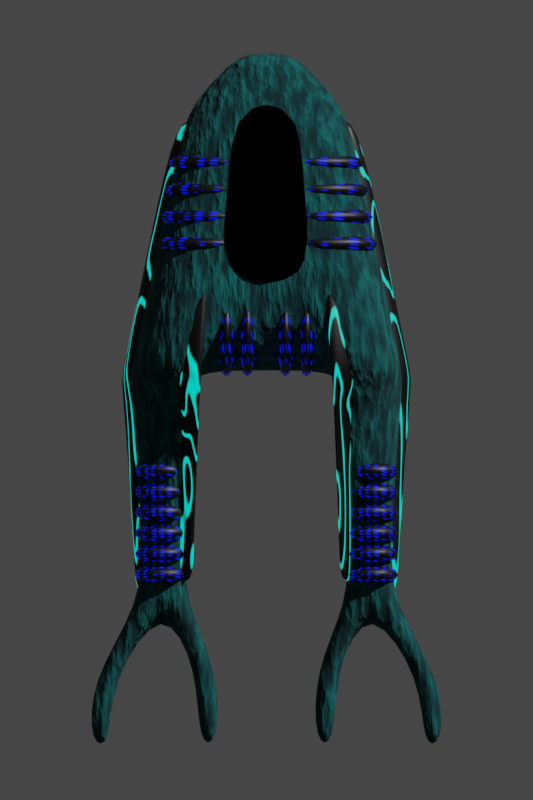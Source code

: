 # Source: silent_harvester.blend  (saved by Blender 3.2.14; exported with 4.5.12 LTS)
import bpy
from mathutils import Matrix  # noqa: F401  (used for matrix-valued properties, if any)

bpy.ops.wm.read_factory_settings(use_empty=True)
scene = bpy.context.scene
scene.name = 'Scene'

# ---- collections
col_collection = bpy.data.collections.new('Collection'); scene.collection.children.link(col_collection)
col_ship = bpy.data.collections.new('Ship'); scene.collection.children.link(col_ship)

# ---- materials (node trees are filled in below, after node groups)
mat_material = bpy.data.materials.new('Material')
mat_material_001 = bpy.data.materials.new('Material.001')
mat_material_003 = bpy.data.materials.new('Material.003')
mat_material_002 = bpy.data.materials.new('Material.002')

# ---- material node trees
mat_material.use_nodes = True; mat_material.node_tree.nodes.clear()
_N = mat_material.node_tree.nodes; _L = mat_material.node_tree.links
n0 = _N.new('ShaderNodeValToRGB'); n0.name = 'ColorRamp'; n0.location = (-292, 223)
n0.color_ramp.interpolation = 'EASE'
while len(n0.color_ramp.elements) > 1: n0.color_ramp.elements.remove(n0.color_ramp.elements[-1])
n0.color_ramp.elements[0].position = 0.0; n0.color_ramp.elements[0].color = (0.0, 0.1783, 0.1696, 1.0)
_e = n0.color_ramp.elements.new(0.7136); _e.color = (0.0, 0.02213, 0.02727, 1.0)
n1 = _N.new('ShaderNodeTexNoise'); n1.name = 'Noise Texture'; n1.location = (-536, 172)
n1.inputs[2].default_value = 20.0
n2 = _N.new('ShaderNodeBsdfPrincipled'); n2.name = 'Principled BSDF'; n2.location = (25, 906)
n2.distribution = 'GGX'
n2.subsurface_method = 'RANDOM_WALK_SKIN'
n2.inputs[2].default_value = 1.0
n2.inputs[3].default_value = 1.45
n2.inputs[27].default_value = (0.0, 0.0, 0.0, 1.0)
n2.inputs[28].default_value = 1.0
n3 = _N.new('ShaderNodeOutputMaterial'); n3.name = 'Material Output'; n3.location = (518, 290)
n4 = _N.new('ShaderNodeDisplacement'); n4.name = 'Displacement'; n4.location = (188, 185)
n4.inputs[2].default_value = 0.25
_L.new(n2.outputs[0], n3.inputs[0])
_L.new(n1.outputs[0], n0.inputs[0])
_L.new(n0.outputs[0], n2.inputs[0])
_L.new(n0.outputs[0], n4.inputs[0])
_L.new(n4.outputs[0], n3.inputs[2])
n3.is_active_output = True
mat_material_001.use_nodes = True; mat_material_001.node_tree.nodes.clear()
_N = mat_material_001.node_tree.nodes; _L = mat_material_001.node_tree.links
n0 = _N.new('ShaderNodeBsdfPrincipled'); n0.name = 'Principled BSDF'; n0.location = (10, 300)
n0.distribution = 'GGX'
n0.subsurface_method = 'RANDOM_WALK_SKIN'
n0.inputs[0].default_value = (0.0, 0.0, 0.0, 1.0)
n0.inputs[1].default_value = 1.0
n0.inputs[2].default_value = 0.0
n0.inputs[3].default_value = 1.45
n0.inputs[27].default_value = (0.0, 0.0, 0.0, 1.0)
n0.inputs[28].default_value = 1.0
n1 = _N.new('ShaderNodeOutputMaterial'); n1.name = 'Material Output'; n1.location = (300, 300)
_L.new(n0.outputs[0], n1.inputs[0])
n1.is_active_output = True
mat_material_003.use_nodes = True; mat_material_003.node_tree.nodes.clear()
_N = mat_material_003.node_tree.nodes; _L = mat_material_003.node_tree.links
n0 = _N.new('ShaderNodeOutputMaterial'); n0.name = 'Material Output'; n0.location = (300, 300)
n1 = _N.new('ShaderNodeTexMagic'); n1.name = 'Magic Texture'; n1.location = (-512, 111)
n2 = _N.new('ShaderNodeBsdfPrincipled'); n2.name = 'Principled BSDF'; n2.location = (10, 300)
n2.distribution = 'GGX'
n2.subsurface_method = 'RANDOM_WALK_SKIN'
n2.inputs[3].default_value = 1.45
n2.inputs[28].default_value = 1.0
n3 = _N.new('ShaderNodeValToRGB'); n3.name = 'ColorRamp'; n3.location = (-300, 194)
while len(n3.color_ramp.elements) > 1: n3.color_ramp.elements.remove(n3.color_ramp.elements[-1])
n3.color_ramp.elements[0].position = 0.0; n3.color_ramp.elements[0].color = (0.0, 0.01048, 1.0, 1.0)
_e = n3.color_ramp.elements.new(0.4909); _e.color = (0.0, 0.0, 0.0, 1.0)
n4 = _N.new('ShaderNodeTexCoord'); n4.name = 'Texture Coordinate'; n4.location = (-1015, 23)
n5 = _N.new('ShaderNodeMapping'); n5.name = 'Mapping'; n5.location = (-788, 46)
_L.new(n2.outputs[0], n0.inputs[0])
_L.new(n1.outputs[0], n3.inputs[0])
_L.new(n3.outputs[0], n2.inputs[27])
_L.new(n3.outputs[0], n2.inputs[0])
_L.new(n5.outputs[0], n1.inputs[0])
_L.new(n4.outputs[0], n5.inputs[0])
n0.is_active_output = True
mat_material_002.use_nodes = True; mat_material_002.node_tree.nodes.clear()
_N = mat_material_002.node_tree.nodes; _L = mat_material_002.node_tree.links
n0 = _N.new('ShaderNodeOutputMaterial'); n0.name = 'Material Output'; n0.location = (300, 300)
n1 = _N.new('ShaderNodeBsdfPrincipled'); n1.name = 'Principled BSDF'; n1.location = (10, 300)
n1.distribution = 'GGX'
n1.subsurface_method = 'RANDOM_WALK_SKIN'
n1.inputs[0].default_value = (0.0, 0.0, 0.0, 1.0)
n1.inputs[3].default_value = 1.45
n1.inputs[28].default_value = 1.0
n2 = _N.new('ShaderNodeTexWave'); n2.name = 'Wave Texture'; n2.location = (-542, 12)
n2.bands_direction = 'Y'
n3 = _N.new('ShaderNodeValToRGB'); n3.name = 'ColorRamp'; n3.location = (-295, -33)
while len(n3.color_ramp.elements) > 1: n3.color_ramp.elements.remove(n3.color_ramp.elements[-1])
n3.color_ramp.elements[0].position = 0.8682; n3.color_ramp.elements[0].color = (0.0, 0.0, 0.0, 1.0)
_e = n3.color_ramp.elements.new(1.0); _e.color = (0.0, 1.0, 0.7639, 1.0)
n4 = _N.new('ShaderNodeTexNoise'); n4.name = 'Noise Texture'; n4.location = (-819, -31)
n4.noise_dimensions = '4D'
n4.inputs[2].default_value = 1.0
_L.new(n1.outputs[0], n0.inputs[0])
_L.new(n3.outputs[0], n1.inputs[27])
_L.new(n2.outputs[0], n3.inputs[0])
_L.new(n4.outputs[0], n2.inputs[0])
n0.is_active_output = True

# ---- world
world_world = bpy.data.worlds.new('World'); scene.world = world_world
world_world.use_nodes = True; world_world.node_tree.nodes.clear()
_N = world_world.node_tree.nodes; _L = world_world.node_tree.links
n0 = _N.new('ShaderNodeOutputWorld'); n0.name = 'World Output'; n0.location = (300, 300)
n1 = _N.new('ShaderNodeBackground'); n1.name = 'Background'; n1.location = (10, 300)
n1.inputs[0].default_value = (0.05088, 0.05088, 0.05088, 1.0)
_L.new(n1.outputs[0], n0.inputs[0])
n0.is_active_output = True
world_world.color = (0.05088, 0.05088, 0.05088)
world_world.use_sun_shadow = False
world_world.sun_shadow_jitter_overblur = 0.0

# ---- cameras
cam_main_camera = bpy.data.cameras.new('Main Camera')
cam_main_camera.type = 'ORTHO'
cam_main_camera.clip_end = 100.0
cam_main_camera.lens = 35.0
cam_main_camera.sensor_width = 32.0
cam_main_camera.sensor_height = 18.0
cam_main_camera.dof.focus_distance = 0.0
cam_main_camera.dof.aperture_fstop = 128.0
cam_camera_003 = bpy.data.cameras.new('Camera.003')
cam_camera_003.type = 'ORTHO'
cam_camera_003.lens = 71.0
cam_camera_003.ortho_scale = 12.1

# ---- lights
light_sun = bpy.data.lights.new('Sun', 'SUN')
light_sun.transmission_factor = 0.0
light_sun.angle = 0.0
light_sun.energy = 3.0
light_sun.shadow_buffer_clip_start = 0.5
light_sun.shadow_soft_size = 0.1
light_sun.shadow_cascade_max_distance = 1000.0
light_sun.cycles.max_bounces = 12
light_sun.cycles.use_multiple_importance_sampling = False

# ---- meshes
me_cube_003 = bpy.data.meshes.new('Cube.003')
me_cube_003.from_pydata([(-0.5092, -1.0, -0.7), (-0.5092, -1.0, 0.7), (-0.2011, 1.481, -0.173), (-0.2011, 1.481, 0.173), (-0.6255, 1.0, 0.1428), (-1.042, -1.0, 0.3911), (-1.042, -1.0, -0.3911), (-0.6255, 1.0, -0.1428), (0.0, 1.481, -0.173), (0.0, 1.481, 0.173), (0.0, -1.0, -0.7), (0.0, -1.0, 0.7), (-0.5092, -1.0, -0.4982), (-0.5092, -1.0, 0.4982), (-1.042, -1.0, -0.1948), (-1.042, -1.0, 0.1948), (-0.6056, -2.206, -0.1989), (-0.6056, -2.206, 0.1989), (-0.9453, -2.206, -0.1808), (-0.9453, -2.206, 0.1808), (-0.6056, -2.7, -0.1989), (-0.6056, -2.7, 0.1989), (-0.9453, -2.7, -0.1808), (-0.9453, -2.7, 0.1808), (-0.4133, 1.241, -0.1579), (-0.4133, 1.241, 0.1579), (-0.7754, -1.0, -0.6956), (-0.7754, -1.0, 0.6956), (-0.7754, -1.0, -0.3465), (-0.7754, -1.0, 0.3465), (-0.7754, -2.206, -0.1899), (-0.7754, -2.206, 0.1899), (-0.7754, -2.7, -0.1899), (-0.7754, -2.7, 0.1899), (-1.161, -3.264, -0.08859), (-1.33, -3.264, -0.08437), (-1.33, -3.264, 0.08437), (-1.161, -3.264, 0.08859), (-0.3518, -3.178, -0.09281), (-0.3518, -3.178, 0.09281), (-0.5216, -3.178, 0.08859), (-0.5216, -3.178, -0.08859), (-1.161, -3.789, -0.08859), (-1.33, -3.789, -0.08437), (-1.33, -3.789, 0.08437), (-1.161, -3.789, 0.08859), (-0.3518, -3.789, -0.09281), (-0.3518, -3.789, 0.09281), (-0.5216, -3.789, 0.08859), (-0.5216, -3.789, -0.08859), (-0.3551, 0.2407, -0.4365), (-0.3551, 0.2407, 0.4365), (-0.8336, 0.0, -0.267), (-0.8336, 0.0, 0.267), (0.0, 0.2407, 0.4365), (0.0, 0.2407, -0.4365), (-0.5944, 0.1203, -0.4267), (-0.5944, 0.1203, 0.4267)], [], [(57, 25, 4, 53), (52, 53, 4, 7), (26, 0, 12, 28), (10, 11, 1, 0), (54, 51, 1, 11), (56, 26, 6, 52), (50, 55, 10, 0), (25, 24, 7, 4), (2, 3, 9, 8), (29, 15, 19, 31), (0, 1, 13, 12), (5, 6, 14, 15), (27, 5, 15, 29), (16, 17, 21, 20), (12, 13, 17, 16), (15, 14, 18, 19), (28, 12, 16, 30), (23, 22, 35, 36), (19, 18, 22, 23), (30, 16, 20, 32), (31, 19, 23, 33), (17, 31, 33, 21), (18, 30, 32, 22), (21, 33, 40, 39), (14, 28, 30, 18), (1, 27, 29, 13), (13, 29, 31, 17), (3, 2, 24, 25), (50, 0, 26, 56), (6, 26, 28, 14), (51, 3, 25, 57), (37, 36, 44, 45), (22, 32, 34, 35), (33, 23, 36, 37), (32, 33, 37, 34), (38, 39, 47, 46), (20, 21, 39, 38), (33, 32, 41, 40), (32, 20, 38, 41), (42, 45, 44, 43), (46, 47, 48, 49), (40, 41, 49, 48), (35, 34, 42, 43), (39, 40, 48, 47), (34, 37, 45, 42), (36, 35, 43, 44), (41, 38, 46, 49), (1, 51, 57, 27), (2, 50, 56, 24), (2, 8, 55, 50), (24, 56, 52, 7), (9, 3, 51, 54), (6, 5, 53, 52), (27, 57, 53, 5)])
me_cube_003.polygons.foreach_set('use_smooth', [True] * 54)
_uv = me_cube_003.uv_layers.new(name='UVMap')
_uv.uv.foreach_set('vector', [0.7243, 0.69, 0.7537, 0.9047, 0.7131, 0.8589, 0.6757, 0.6678, 0.9675, 0.2798, 0.8657, 0.2798, 0.8893, 0.09006, 0.9438, 0.09006, 0.3247, 0.5757, 0.3491, 0.5311, 0.3825, 0.5502, 0.3825, 0.6086, 0.09707, 0.5305, 0.09707, 0.7974, 5.96e-08, 0.7974, 0.0, 0.5305, 0.8372, 0.7129, 0.7699, 0.7129, 0.7455, 0.4753, 0.842, 0.4753, 0.756, 0.2147, 0.7854, 1.979e-05, 0.842, 0.001373, 0.8046, 0.1925, 0.7103, 0.2376, 0.643, 0.2376, 0.6383, 0.0, 0.7348, 0.0, 0.8865, 0.04503, 0.9467, 0.04503, 0.9438, 0.09006, 0.8893, 0.09006, 0.4209, 0.5311, 0.4209, 0.5971, 0.3825, 0.5971, 0.3825, 0.5311, 0.3774, 0.5306, 0.3239, 0.5311, 0.3419, 0.3014, 0.3742, 0.3015, 0.0, 0.0, 0.2669, 0.0, 0.2284, 0.0, 0.03847, 0.0, 0.2418, 0.5305, 0.2418, 0.6796, 0.2418, 0.6422, 0.2418, 0.5679, 0.2669, 0.6225, 0.2922, 0.5497, 0.3247, 0.5311, 0.3247, 0.5896, 0.09553, 0.2304, 0.1714, 0.2304, 0.1714, 0.3246, 0.09553, 0.3246, 0.03847, 0.0, 0.2284, 0.0, 0.1714, 0.2304, 0.09553, 0.2304, 0.9163, 1.0, 0.842, 1.0, 0.8447, 0.7698, 0.9136, 0.7698, 0.5278, 0.5306, 0.4742, 0.5301, 0.4985, 0.3015, 0.5309, 0.3015, 0.9136, 0.6755, 0.8447, 0.6755, 0.8631, 0.5697, 0.8952, 0.5697, 0.9136, 0.7698, 0.8447, 0.7698, 0.8447, 0.6755, 0.9136, 0.6755, 0.5309, 0.3015, 0.4985, 0.3015, 0.4985, 0.2073, 0.5309, 0.2072, 0.3742, 0.3015, 0.3419, 0.3014, 0.3419, 0.2072, 0.3742, 0.2072, 0.4066, 0.3015, 0.3742, 0.3015, 0.3742, 0.2072, 0.4066, 0.2073, 0.5633, 0.3014, 0.5309, 0.3015, 0.5309, 0.2072, 0.5633, 0.2072, 0.4066, 0.2073, 0.3742, 0.2072, 0.4203, 0.1168, 0.4526, 0.1169, 0.5813, 0.5311, 0.5278, 0.5306, 0.5309, 0.3015, 0.5633, 0.3014, 0.2913, 0.667, 0.2669, 0.6225, 0.3247, 0.5896, 0.3247, 0.648, 0.431, 0.5301, 0.3774, 0.5306, 0.3742, 0.3015, 0.4066, 0.3015, 0.8836, 0.0, 0.9496, 0.0, 0.9467, 0.04503, 0.8865, 0.04503, 0.7103, 0.2376, 0.7348, 0.0, 0.7854, 1.979e-05, 0.756, 0.2147, 0.35, 0.6485, 0.3247, 0.5757, 0.3825, 0.6086, 0.3825, 0.667, 0.7699, 0.7129, 0.7944, 0.9505, 0.7537, 0.9047, 0.7243, 0.69, 0.2992, 0.1001, 0.2669, 0.1, 0.2669, 0.0, 0.2992, 6.127e-05, 0.5633, 0.2072, 0.5309, 0.2072, 0.606, 0.1001, 0.6383, 0.1, 0.3742, 0.2072, 0.3419, 0.2072, 0.2669, 0.1, 0.2992, 0.1001, 0.1695, 0.7401, 0.09707, 0.7401, 0.1164, 0.6305, 0.1502, 0.6305, 0.1158, 0.414, 0.1511, 0.414, 0.1511, 0.5305, 0.1158, 0.5305, 0.09553, 0.3246, 0.1714, 0.3246, 0.1511, 0.414, 0.1158, 0.414, 0.2418, 0.7389, 0.1695, 0.7389, 0.1888, 0.647, 0.2225, 0.647, 0.5309, 0.2072, 0.4985, 0.2073, 0.4526, 0.1169, 0.4849, 0.1168, 0.4856, 0.5311, 0.4856, 0.5649, 0.4532, 0.5641, 0.4532, 0.532, 0.4532, 0.5311, 0.4532, 0.5665, 0.4209, 0.5657, 0.4209, 0.532, 0.2225, 0.647, 0.1888, 0.647, 0.1888, 0.5305, 0.2225, 0.5305, 0.6383, 0.1, 0.606, 0.1001, 0.606, 6.127e-05, 0.6383, 0.0, 0.4526, 0.1169, 0.4203, 0.1168, 0.4203, 0.0003614, 0.4526, 0.0004227, 0.1502, 0.6305, 0.1164, 0.6305, 0.1164, 0.5305, 0.1502, 0.5305, 0.8952, 0.5697, 0.8631, 0.5697, 0.8631, 0.4696, 0.8952, 0.4696, 0.4849, 0.1168, 0.4526, 0.1169, 0.4526, 0.0004227, 0.4849, 0.0003614, 0.7455, 0.4753, 0.7699, 0.7129, 0.7243, 0.69, 0.6949, 0.4753, 0.6859, 0.4753, 0.7103, 0.2376, 0.756, 0.2147, 0.7265, 0.4295, 0.6859, 0.4753, 0.6478, 0.4753, 0.643, 0.2376, 0.7103, 0.2376, 0.7265, 0.4295, 0.756, 0.2147, 0.8046, 0.1925, 0.7672, 0.3837, 0.8325, 0.9505, 0.7944, 0.9505, 0.7699, 0.7129, 0.8372, 0.7129, 0.9911, 0.4696, 0.842, 0.4696, 0.8657, 0.2798, 0.9675, 0.2798, 0.6949, 0.4753, 0.7243, 0.69, 0.6757, 0.6678, 0.6383, 0.4766])
me_cube_003.materials.append(mat_material)
me_cube_003.update()
me_cube_005 = bpy.data.meshes.new('Cube.005')
me_cube_005.from_pydata([(-0.5196, -0.5401, 0.03018), (-0.5196, -0.3616, 0.7496), (-0.3706, 1.053, -0.3651), (-0.3706, 1.232, 0.3543), (0.5196, -0.5401, 0.03018), (0.5196, -0.3616, 0.7496), (0.3706, 1.053, -0.3651), (0.3706, 1.232, 0.3543), (-0.3706, 0.2565, -0.1674), (-0.3706, 0.435, 0.5519), (0.3706, 0.2565, -0.1674), (0.3706, 0.435, 0.5519)], [], [(8, 9, 3, 2), (2, 3, 7, 6), (10, 11, 5, 4), (4, 5, 1, 0), (8, 10, 4, 0), (11, 9, 1, 5), (7, 3, 9, 11), (2, 6, 10, 8), (6, 7, 11, 10), (0, 1, 9, 8)])
me_cube_005.polygons.foreach_set('use_smooth', [True] * 10)
_uv = me_cube_005.uv_layers.new(name='UVMap')
_uv.uv.foreach_set('vector', [0.375, 0.125, 0.625, 0.125, 0.625, 0.25, 0.375, 0.25, 0.375, 0.25, 0.625, 0.25, 0.625, 0.5, 0.375, 0.5, 0.375, 0.625, 0.625, 0.625, 0.625, 0.75, 0.375, 0.75, 0.375, 0.75, 0.625, 0.75, 0.625, 1.0, 0.375, 1.0, 0.125, 0.625, 0.375, 0.625, 0.375, 0.75, 0.125, 0.75, 0.625, 0.625, 0.875, 0.625, 0.875, 0.75, 0.625, 0.75, 0.625, 0.5, 0.875, 0.5, 0.875, 0.625, 0.625, 0.625, 0.125, 0.5, 0.375, 0.5, 0.375, 0.625, 0.125, 0.625, 0.375, 0.5, 0.625, 0.5, 0.625, 0.625, 0.375, 0.625, 0.375, 0.0, 0.625, 0.0, 0.625, 0.125, 0.375, 0.125])
me_cube_005.materials.append(mat_material_001)
me_cube_005.update()
me_cube_006 = bpy.data.meshes.new('Cube.006')
me_cube_006.from_pydata([(-0.8093, -0.09651, -0.1264), (-0.9673, -0.09651, 0.4199), (-0.8093, 0.09651, -0.1264), (-0.9673, 0.09651, 0.4199), (-0.04572, -0.09651, 0.09432), (-0.2037, -0.09651, 0.6407), (-0.04572, 0.09651, 0.09432), (-0.2037, 0.09651, 0.6407)], [], [(0, 1, 3, 2), (2, 3, 7, 6), (6, 7, 5, 4), (4, 5, 1, 0), (2, 6, 4, 0), (7, 3, 1, 5)])
me_cube_006.polygons.foreach_set('use_smooth', [True] * 6)
_uv = me_cube_006.uv_layers.new(name='UVMap')
_uv.uv.foreach_set('vector', [0.375, 0.0, 0.625, 0.0, 0.625, 0.25, 0.375, 0.25, 0.375, 0.25, 0.625, 0.25, 0.625, 0.5, 0.375, 0.5, 0.375, 0.5, 0.625, 0.5, 0.625, 0.75, 0.375, 0.75, 0.375, 0.75, 0.625, 0.75, 0.625, 1.0, 0.375, 1.0, 0.125, 0.5, 0.375, 0.5, 0.375, 0.75, 0.125, 0.75, 0.625, 0.5, 0.875, 0.5, 0.875, 0.75, 0.625, 0.75])
me_cube_006.materials.append(mat_material_003)
me_cube_006.update()
me_cube_009 = bpy.data.meshes.new('Cube.009')
me_cube_009.from_pydata([(-0.5538, -1.0, 0.4924), (-0.5538, -1.0, 0.2906), (-0.614, -2.206, -0.008735), (-0.614, -2.7, -0.008735), (-0.7202, -1.0, 0.4879), (-0.7202, -1.0, 0.1389), (-0.7202, -2.206, -0.01777), (-0.7202, -2.7, -0.01777), (-0.4575, 0.2407, 0.2289), (-0.607, 0.1203, 0.2191), (-0.7359, -1.02, 0.5498), (-0.5696, -1.02, 0.5542), (-0.7359, -1.02, 0.2007), (-0.5696, -1.02, 0.3524), (-0.7359, -2.226, 0.04406), (-0.6298, -2.226, 0.0531), (-0.7359, -2.509, 0.04406), (-0.6298, -2.509, 0.0531), (-0.6228, 0.1001, 0.281), (-0.4733, 0.2205, 0.2907), (-0.6175, -1.092, 0.721), (-0.4512, -1.092, 0.7254), (-0.6175, -1.092, 0.372), (-0.4512, -1.092, 0.5236), (-0.6175, -2.298, 0.2153), (-0.5114, -2.298, 0.2243), (-0.6175, -2.58, 0.2153), (-0.5114, -2.58, 0.2243), (-0.5044, 0.02862, 0.4522), (-0.3549, 0.149, 0.462)], [], [(2, 3, 7, 6), (0, 1, 5, 4), (1, 2, 6, 5), (0, 4, 9, 8), (17, 15, 25, 27), (12, 14, 24, 22), (13, 11, 21, 23), (19, 18, 28, 29), (6, 7, 16, 14), (2, 1, 13, 15), (0, 8, 19, 11), (4, 5, 12, 10), (7, 3, 17, 16), (8, 9, 18, 19), (1, 0, 11, 13), (5, 6, 14, 12), (3, 2, 15, 17), (9, 4, 10, 18), (25, 24, 26, 27), (21, 20, 22, 23), (23, 22, 24, 25), (21, 29, 28, 20), (18, 10, 20, 28), (14, 16, 26, 24), (15, 13, 23, 25), (11, 19, 29, 21), (10, 12, 22, 20), (16, 17, 27, 26)])
me_cube_009.polygons.foreach_set('use_smooth', [True] * 28)
_uv = me_cube_009.uv_layers.new(name='UVMap')
_uv.uv.foreach_set('vector', [0.875, 0.75, 0.875, 0.75, 0.875, 0.75, 0.875, 0.75, 0.875, 0.75, 0.875, 0.75, 0.875, 0.75, 0.875, 0.75, 0.875, 0.75, 0.875, 0.75, 0.875, 0.75, 0.875, 0.75, 0.875, 0.75, 0.875, 0.75, 0.875, 0.625, 0.875, 0.625, 0.875, 0.75, 0.875, 0.75, 0.875, 0.75, 0.875, 0.75, 0.875, 0.75, 0.875, 0.75, 0.875, 0.75, 0.875, 0.75, 0.875, 0.75, 0.875, 0.75, 0.875, 0.75, 0.875, 0.75, 0.875, 0.625, 0.875, 0.625, 0.875, 0.625, 0.875, 0.625, 0.875, 0.75, 0.875, 0.75, 0.875, 0.75, 0.875, 0.75, 0.875, 0.75, 0.875, 0.75, 0.875, 0.75, 0.875, 0.75, 0.875, 0.75, 0.875, 0.625, 0.875, 0.625, 0.875, 0.75, 0.875, 0.75, 0.875, 0.75, 0.875, 0.75, 0.875, 0.75, 0.875, 0.75, 0.875, 0.75, 0.875, 0.75, 0.875, 0.75, 0.875, 0.625, 0.875, 0.625, 0.875, 0.625, 0.875, 0.625, 0.875, 0.75, 0.875, 0.75, 0.875, 0.75, 0.875, 0.75, 0.875, 0.75, 0.875, 0.75, 0.875, 0.75, 0.875, 0.75, 0.875, 0.75, 0.875, 0.75, 0.875, 0.75, 0.875, 0.75, 0.875, 0.625, 0.875, 0.75, 0.875, 0.75, 0.875, 0.625, 0.875, 0.75, 0.875, 0.75, 0.875, 0.75, 0.875, 0.75, 0.875, 0.75, 0.875, 0.75, 0.875, 0.75, 0.875, 0.75, 0.875, 0.75, 0.875, 0.75, 0.875, 0.75, 0.875, 0.75, 0.875, 0.75, 0.875, 0.625, 0.875, 0.625, 0.875, 0.75, 0.875, 0.625, 0.875, 0.75, 0.875, 0.75, 0.875, 0.625, 0.875, 0.75, 0.875, 0.75, 0.875, 0.75, 0.875, 0.75, 0.875, 0.75, 0.875, 0.75, 0.875, 0.75, 0.875, 0.75, 0.875, 0.75, 0.875, 0.625, 0.875, 0.625, 0.875, 0.75, 0.875, 0.75, 0.875, 0.75, 0.875, 0.75, 0.875, 0.75, 0.875, 0.75, 0.875, 0.75, 0.875, 0.75, 0.875, 0.75])
me_cube_009.materials.append(mat_material_002)
me_cube_009.update()
me_cube_011 = bpy.data.meshes.new('Cube.011')
me_cube_011.from_pydata([(-0.394, -1.055, -0.723), (-0.394, -1.055, 0.723), (-0.394, -0.272, -0.723), (-0.394, -0.272, 0.723), (-0.206, -1.055, -0.723), (-0.206, -1.055, 0.723), (-0.206, -0.272, -0.723), (-0.206, -0.272, 0.723)], [], [(0, 1, 3, 2), (2, 3, 7, 6), (6, 7, 5, 4), (4, 5, 1, 0), (2, 6, 4, 0), (7, 3, 1, 5)])
me_cube_011.polygons.foreach_set('use_smooth', [True] * 6)
_uv = me_cube_011.uv_layers.new(name='UVMap')
_uv.uv.foreach_set('vector', [0.375, 0.0, 0.625, 0.0, 0.625, 0.25, 0.375, 0.25, 0.375, 0.25, 0.625, 0.25, 0.625, 0.5, 0.375, 0.5, 0.375, 0.5, 0.625, 0.5, 0.625, 0.75, 0.375, 0.75, 0.375, 0.75, 0.625, 0.75, 0.625, 1.0, 0.375, 1.0, 0.125, 0.5, 0.375, 0.5, 0.375, 0.75, 0.125, 0.75, 0.625, 0.5, 0.875, 0.5, 0.875, 0.75, 0.625, 0.75])
me_cube_011.materials.append(mat_material_003)
me_cube_011.update()
me_cube_012 = bpy.data.meshes.new('Cube.012')
me_cube_012.from_pydata([(-0.4761, 1.0, 0.07111), (-0.8923, -1.0, 0.1947), (-0.8923, -1.0, -0.1947), (-0.4761, 1.0, -0.07111), (-0.8923, -1.0, -0.09702), (-0.8923, -1.0, 0.09702), (-0.7958, -2.206, -0.09003), (-0.7958, -2.206, 0.09003), (-0.7958, -2.7, -0.09003), (-0.7958, -2.7, 0.09003), (-0.6842, 0.0, -0.1329), (-0.6842, 0.0, 0.1329), (-0.8882, 0.0, -0.1329), (-1.096, -1.0, -0.1947), (-0.8882, 0.0, 0.1329), (-0.6801, 1.0, 0.07111), (-1.096, -1.0, 0.1947), (-0.6801, 1.0, -0.07111), (-1.096, -1.0, -0.09702), (-1.096, -1.0, 0.09702), (-0.9999, -2.206, -0.09003), (-0.9999, -2.206, 0.09003), (-0.9999, -2.7, -0.09003), (-0.9999, -2.7, 0.09003)], [], [(10, 3, 0, 11), (1, 5, 4, 2), (5, 7, 6, 4), (7, 9, 8, 6), (2, 10, 11, 1), (12, 14, 15, 17), (16, 13, 18, 19), (19, 18, 20, 21), (21, 20, 22, 23), (13, 16, 14, 12), (0, 3, 17, 15), (8, 9, 23, 22), (10, 2, 13, 12), (1, 11, 14, 16), (6, 8, 22, 20), (11, 0, 15, 14), (7, 5, 19, 21), (2, 4, 18, 13), (9, 7, 21, 23), (4, 6, 20, 18), (5, 1, 16, 19), (3, 10, 12, 17)])
me_cube_012.polygons.foreach_set('use_smooth', [True] * 22)
_uv = me_cube_012.uv_layers.new(name='UVMap')
_uv.uv.foreach_set('vector', [0.375, 0.125, 0.375, 0.25, 0.625, 0.25, 0.625, 0.125, 0.625, 0.0, 0.625, 0.0, 0.375, 0.0, 0.375, 0.0, 0.625, 0.0, 0.625, 0.0, 0.375, 0.0, 0.375, 0.0, 0.625, 0.0, 0.625, 0.0, 0.375, 0.0, 0.375, 0.0, 0.375, 0.0, 0.375, 0.125, 0.625, 0.125, 0.625, 0.0, 0.375, 0.125, 0.625, 0.125, 0.625, 0.25, 0.375, 0.25, 0.625, 0.0, 0.375, 0.0, 0.375, 0.0, 0.625, 0.0, 0.625, 0.0, 0.375, 0.0, 0.375, 0.0, 0.625, 0.0, 0.625, 0.0, 0.375, 0.0, 0.375, 0.0, 0.625, 0.0, 0.375, 0.0, 0.625, 0.0, 0.625, 0.125, 0.375, 0.125, 0.625, 0.25, 0.375, 0.25, 0.375, 0.25, 0.625, 0.25, 0.375, 0.0, 0.625, 0.0, 0.625, 0.0, 0.375, 0.0, 0.375, 0.125, 0.375, 0.0, 0.375, 0.0, 0.375, 0.125, 0.625, 0.0, 0.625, 0.125, 0.625, 0.125, 0.625, 0.0, 0.375, 0.0, 0.375, 0.0, 0.375, 0.0, 0.375, 0.0, 0.625, 0.125, 0.625, 0.25, 0.625, 0.25, 0.625, 0.125, 0.625, 0.0, 0.625, 0.0, 0.625, 0.0, 0.625, 0.0, 0.375, 0.0, 0.375, 0.0, 0.375, 0.0, 0.375, 0.0, 0.625, 0.0, 0.625, 0.0, 0.625, 0.0, 0.625, 0.0, 0.375, 0.0, 0.375, 0.0, 0.375, 0.0, 0.375, 0.0, 0.625, 0.0, 0.625, 0.0, 0.625, 0.0, 0.625, 0.0, 0.375, 0.25, 0.375, 0.125, 0.375, 0.125, 0.375, 0.25])
me_cube_012.materials.append(mat_material_002)
me_cube_012.update()
me_cube_020 = bpy.data.meshes.new('Cube.020')
me_cube_020.from_pydata([(-1.024, -1.795, -0.1369), (-1.024, -1.795, 0.3612), (-1.024, -1.61, -0.1369), (-1.024, -1.61, 0.3612), (-0.55, -1.795, -0.1369), (-0.55, -1.795, 0.3612), (-0.55, -1.61, -0.1369), (-0.55, -1.61, 0.3612)], [], [(0, 1, 3, 2), (2, 3, 7, 6), (6, 7, 5, 4), (4, 5, 1, 0), (2, 6, 4, 0), (7, 3, 1, 5)])
me_cube_020.polygons.foreach_set('use_smooth', [True] * 6)
_uv = me_cube_020.uv_layers.new(name='UVMap')
_uv.uv.foreach_set('vector', [0.375, 0.0, 0.625, 0.0, 0.625, 0.25, 0.375, 0.25, 0.375, 0.25, 0.625, 0.25, 0.625, 0.5, 0.375, 0.5, 0.375, 0.5, 0.625, 0.5, 0.625, 0.75, 0.375, 0.75, 0.375, 0.75, 0.625, 0.75, 0.625, 1.0, 0.375, 1.0, 0.125, 0.5, 0.375, 0.5, 0.375, 0.75, 0.125, 0.75, 0.625, 0.5, 0.875, 0.5, 0.875, 0.75, 0.625, 0.75])
me_cube_020.materials.append(mat_material_003)
me_cube_020.update()

# ---- objects
ob_camera_001 = bpy.data.objects.new('Camera.001', cam_main_camera)
ob_sun = bpy.data.objects.new('Sun', light_sun)
ob_camera_002 = bpy.data.objects.new('Camera.002', cam_camera_003)
ob_cube = bpy.data.objects.new('Cube', me_cube_003)
ob_cube_001 = bpy.data.objects.new('Cube.001', me_cube_005)
ob_cube_002 = bpy.data.objects.new('Cube.002', me_cube_006)
ob_cube_003 = bpy.data.objects.new('Cube.003', me_cube_009)
ob_cube_004 = bpy.data.objects.new('Cube.004', me_cube_011)
ob_cube_005 = bpy.data.objects.new('Cube.005', me_cube_012)
ob_cube_006 = bpy.data.objects.new('Cube.006', me_cube_020)

# ---- transforms, parenting, visibility, modifiers, constraints
ob_camera_001.location = (0.0, -1.17, 30.0)
ob_camera_001.lock_rotations_4d = False
ob_camera_001.empty_display_type = 'ARROWS'
ob_camera_001.color = (0.0, 0.0, 0.0, 0.0)
ob_camera_001.display_type = 'WIRE'
ob_camera_001.lineart.crease_threshold = 0.0
ob_sun.location = (15.0, 13.84, 18.0)
ob_sun.rotation_euler = (2.079e-08, 1.134, 0.8727)
ob_sun.lineart.crease_threshold = 0.0
ob_camera_002.location = (14.4, 24.86, 20.29)
ob_camera_002.rotation_euler = (0.9599, 0.0, 2.618)
ob_camera_002.scale = (1.0, 1.0, 1.0)
ob_camera_002.lineart.crease_threshold = 0.0
ob_cube.location = (0.0, 0.0, 0.0)
_m = ob_cube.modifiers.new('Mirror', 'MIRROR')
_m.use_clip = True
_m = ob_cube.modifiers.new('Subdivision', 'SUBSURF')
_m.levels = 3
ob_cube_001.location = (0.0, 0.0, 0.0)
_m = ob_cube_001.modifiers.new('Subdivision', 'SUBSURF')
_m.levels = 3
ob_cube_002.location = (0.0, 0.0, 0.0)
_m = ob_cube_002.modifiers.new('Subdivision', 'SUBSURF')
_m.levels = 3
_m = ob_cube_002.modifiers.new('Array', 'ARRAY')
_m.count = 4
_m.relative_offset_displace = (0.05, 1.25, -0.1)
_m = ob_cube_002.modifiers.new('Mirror', 'MIRROR')
ob_cube_003.location = (0.0, 0.0, 0.0)
_m = ob_cube_003.modifiers.new('Mirror', 'MIRROR')
_m.use_clip = True
_m = ob_cube_003.modifiers.new('Subdivision', 'SUBSURF')
_m.levels = 3
ob_cube_004.location = (0.0, 0.0, 0.0)
_m = ob_cube_004.modifiers.new('Subdivision', 'SUBSURF')
_m.levels = 3
_m = ob_cube_004.modifiers.new('Array', 'ARRAY')
_m = ob_cube_004.modifiers.new('Mirror', 'MIRROR')
ob_cube_005.location = (0.0, 0.0, 0.0)
_m = ob_cube_005.modifiers.new('Mirror', 'MIRROR')
_m.use_clip = True
_m = ob_cube_005.modifiers.new('Subdivision', 'SUBSURF')
_m.levels = 3
ob_cube_006.location = (0.0, 0.0, 0.0)
_m = ob_cube_006.modifiers.new('Subdivision', 'SUBSURF')
_m.levels = 3
_m = ob_cube_006.modifiers.new('Array', 'ARRAY')
_m.count = 6
_m.relative_offset_displace = (0.0, -1.0, -0.02)
_m = ob_cube_006.modifiers.new('Mirror', 'MIRROR')

# ---- collection membership
col_collection.objects.link(ob_camera_001)
col_collection.objects.link(ob_sun)
col_collection.objects.link(ob_camera_002)
col_ship.objects.link(ob_cube)
col_ship.objects.link(ob_cube_001)
col_ship.objects.link(ob_cube_002)
col_ship.objects.link(ob_cube_003)
col_ship.objects.link(ob_cube_004)
col_ship.objects.link(ob_cube_005)
col_ship.objects.link(ob_cube_006)

# ---- scene / render settings (as saved in the file)
scene.camera = ob_camera_001
scene.frame_start = 0; scene.frame_end = 9; scene.frame_set(0)
scene.render.engine = 'CYCLES'
scene.render.image_settings.color_depth = '16'
scene.render.image_settings.compression = 0
scene.render.resolution_x = 100
scene.render.resolution_y = 150
scene.render.fps = 30
scene.render.film_transparent = True
scene.cycles.samples = 128
scene.cycles.sampling_pattern = 'TABULATED_SOBOL'
scene.cycles.use_light_tree = False
scene.cycles.film_transparent_glass = True
scene.view_settings.view_transform = 'Filmic'
bpy.context.view_layer.update()
